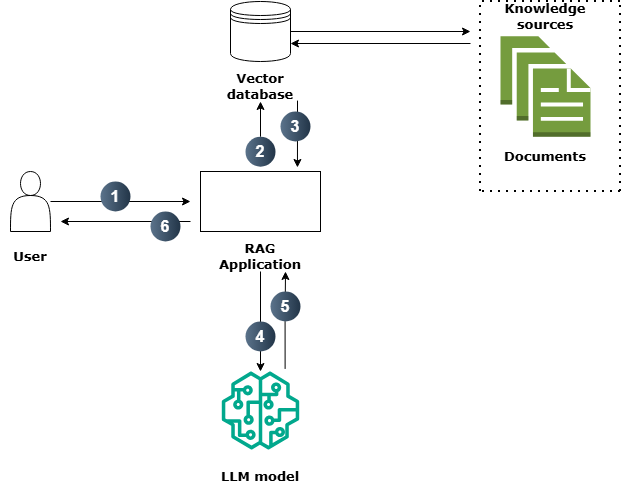

The diagram above was exported from draw.io. Its source (the exported page's mxGraphModel, read from the mxfile embedded in the PNG):
<mxGraphModel dx="1062" dy="542" grid="1" gridSize="10" guides="1" tooltips="1" connect="1" arrows="1" fold="1" page="1" pageScale="1" pageWidth="850" pageHeight="1100" math="0" shadow="0">
  <root>
    <mxCell id="0" />
    <mxCell id="1" parent="0" />
    <mxCell id="pSgbXvtQC0Pq6HtK_yLF-16" style="edgeStyle=orthogonalEdgeStyle;rounded=0;orthogonalLoop=1;jettySize=auto;html=1;" edge="1" parent="1" source="pSgbXvtQC0Pq6HtK_yLF-1">
      <mxGeometry relative="1" as="geometry">
        <mxPoint x="330" y="230" as="targetPoint" />
      </mxGeometry>
    </mxCell>
    <mxCell id="pSgbXvtQC0Pq6HtK_yLF-1" value="" style="shape=actor;whiteSpace=wrap;html=1;" vertex="1" parent="1">
      <mxGeometry x="150" y="200" width="40" height="60" as="geometry" />
    </mxCell>
    <mxCell id="pSgbXvtQC0Pq6HtK_yLF-17" style="edgeStyle=orthogonalEdgeStyle;rounded=0;orthogonalLoop=1;jettySize=auto;html=1;entryX=0.5;entryY=1;entryDx=0;entryDy=0;" edge="1" parent="1" source="pSgbXvtQC0Pq6HtK_yLF-26" target="pSgbXvtQC0Pq6HtK_yLF-11">
      <mxGeometry relative="1" as="geometry" />
    </mxCell>
    <mxCell id="pSgbXvtQC0Pq6HtK_yLF-2" value="" style="rounded=0;whiteSpace=wrap;html=1;" vertex="1" parent="1">
      <mxGeometry x="340" y="200" width="120" height="60" as="geometry" />
    </mxCell>
    <mxCell id="pSgbXvtQC0Pq6HtK_yLF-18" style="edgeStyle=orthogonalEdgeStyle;rounded=0;orthogonalLoop=1;jettySize=auto;html=1;" edge="1" parent="1" source="pSgbXvtQC0Pq6HtK_yLF-3">
      <mxGeometry relative="1" as="geometry">
        <mxPoint x="610" y="60" as="targetPoint" />
      </mxGeometry>
    </mxCell>
    <mxCell id="pSgbXvtQC0Pq6HtK_yLF-3" value="" style="shape=datastore;whiteSpace=wrap;html=1;" vertex="1" parent="1">
      <mxGeometry x="370" y="30" width="60" height="60" as="geometry" />
    </mxCell>
    <mxCell id="pSgbXvtQC0Pq6HtK_yLF-4" value="" style="endArrow=none;dashed=1;html=1;dashPattern=1 3;strokeWidth=2;rounded=0;" edge="1" parent="1">
      <mxGeometry width="50" height="50" relative="1" as="geometry">
        <mxPoint x="620" y="220" as="sourcePoint" />
        <mxPoint x="620" y="30" as="targetPoint" />
      </mxGeometry>
    </mxCell>
    <mxCell id="pSgbXvtQC0Pq6HtK_yLF-5" value="" style="endArrow=none;dashed=1;html=1;dashPattern=1 3;strokeWidth=2;rounded=0;" edge="1" parent="1">
      <mxGeometry width="50" height="50" relative="1" as="geometry">
        <mxPoint x="760" y="220" as="sourcePoint" />
        <mxPoint x="760" y="30" as="targetPoint" />
      </mxGeometry>
    </mxCell>
    <mxCell id="pSgbXvtQC0Pq6HtK_yLF-6" value="" style="endArrow=none;dashed=1;html=1;dashPattern=1 3;strokeWidth=2;rounded=0;" edge="1" parent="1">
      <mxGeometry width="50" height="50" relative="1" as="geometry">
        <mxPoint x="760" y="220" as="sourcePoint" />
        <mxPoint x="620" y="220" as="targetPoint" />
      </mxGeometry>
    </mxCell>
    <mxCell id="pSgbXvtQC0Pq6HtK_yLF-7" value="" style="endArrow=none;dashed=1;html=1;dashPattern=1 3;strokeWidth=2;rounded=0;" edge="1" parent="1">
      <mxGeometry width="50" height="50" relative="1" as="geometry">
        <mxPoint x="760" y="30" as="sourcePoint" />
        <mxPoint x="620" y="30" as="targetPoint" />
      </mxGeometry>
    </mxCell>
    <mxCell id="pSgbXvtQC0Pq6HtK_yLF-8" value="" style="outlineConnect=0;dashed=0;verticalLabelPosition=bottom;verticalAlign=top;align=center;html=1;shape=mxgraph.aws3.documents;fillColor=#759C3E;gradientColor=none;" vertex="1" parent="1">
      <mxGeometry x="640" y="64.75" width="90" height="100.5" as="geometry" />
    </mxCell>
    <mxCell id="pSgbXvtQC0Pq6HtK_yLF-9" value="&lt;font face=&quot;Verdana&quot; style=&quot;font-size: 13px;&quot;&gt;&lt;b style=&quot;&quot;&gt;User&lt;/b&gt;&lt;/font&gt;" style="text;html=1;whiteSpace=wrap;strokeColor=none;fillColor=none;align=center;verticalAlign=middle;rounded=0;" vertex="1" parent="1">
      <mxGeometry x="140" y="270" width="60" height="30" as="geometry" />
    </mxCell>
    <mxCell id="pSgbXvtQC0Pq6HtK_yLF-23" style="edgeStyle=orthogonalEdgeStyle;rounded=0;orthogonalLoop=1;jettySize=auto;html=1;exitX=0.5;exitY=1;exitDx=0;exitDy=0;" edge="1" parent="1" source="pSgbXvtQC0Pq6HtK_yLF-10" target="pSgbXvtQC0Pq6HtK_yLF-14">
      <mxGeometry relative="1" as="geometry">
        <mxPoint x="400" y="380" as="sourcePoint" />
      </mxGeometry>
    </mxCell>
    <mxCell id="pSgbXvtQC0Pq6HtK_yLF-10" value="&lt;font style=&quot;font-size: 13px;&quot; face=&quot;Verdana&quot;&gt;&lt;b style=&quot;&quot;&gt;RAG Application&lt;/b&gt;&lt;/font&gt;" style="text;html=1;whiteSpace=wrap;strokeColor=none;fillColor=none;align=center;verticalAlign=middle;rounded=0;" vertex="1" parent="1">
      <mxGeometry x="350" y="270" width="100" height="30" as="geometry" />
    </mxCell>
    <mxCell id="pSgbXvtQC0Pq6HtK_yLF-20" style="edgeStyle=orthogonalEdgeStyle;rounded=0;orthogonalLoop=1;jettySize=auto;html=1;exitX=0.87;exitY=0.97;exitDx=0;exitDy=0;exitPerimeter=0;entryX=0.808;entryY=-0.067;entryDx=0;entryDy=0;entryPerimeter=0;" edge="1" parent="1" source="pSgbXvtQC0Pq6HtK_yLF-11" target="pSgbXvtQC0Pq6HtK_yLF-2">
      <mxGeometry relative="1" as="geometry">
        <mxPoint x="425" y="190" as="targetPoint" />
        <mxPoint x="501.3432819799682" y="163.84274709993178" as="sourcePoint" />
      </mxGeometry>
    </mxCell>
    <mxCell id="pSgbXvtQC0Pq6HtK_yLF-11" value="&lt;font style=&quot;font-size: 13px;&quot; face=&quot;Verdana&quot;&gt;&lt;b style=&quot;&quot;&gt;Vector database&lt;/b&gt;&lt;/font&gt;" style="text;html=1;whiteSpace=wrap;strokeColor=none;fillColor=none;align=center;verticalAlign=middle;rounded=0;" vertex="1" parent="1">
      <mxGeometry x="350" y="100" width="100" height="30" as="geometry" />
    </mxCell>
    <mxCell id="pSgbXvtQC0Pq6HtK_yLF-12" value="&lt;font style=&quot;font-size: 13px;&quot; face=&quot;Verdana&quot;&gt;&lt;b style=&quot;&quot;&gt;Knowledge sources&lt;/b&gt;&lt;/font&gt;" style="text;html=1;whiteSpace=wrap;strokeColor=none;fillColor=none;align=center;verticalAlign=middle;rounded=0;" vertex="1" parent="1">
      <mxGeometry x="635" y="30" width="100" height="30" as="geometry" />
    </mxCell>
    <mxCell id="pSgbXvtQC0Pq6HtK_yLF-13" value="&lt;font style=&quot;font-size: 13px;&quot; face=&quot;Verdana&quot;&gt;&lt;b style=&quot;&quot;&gt;Documents&lt;/b&gt;&lt;/font&gt;" style="text;html=1;whiteSpace=wrap;strokeColor=none;fillColor=none;align=center;verticalAlign=middle;rounded=0;" vertex="1" parent="1">
      <mxGeometry x="635" y="170" width="100" height="30" as="geometry" />
    </mxCell>
    <mxCell id="pSgbXvtQC0Pq6HtK_yLF-14" value="" style="sketch=0;outlineConnect=0;fontColor=#232F3E;gradientColor=none;fillColor=#01A88D;strokeColor=none;dashed=0;verticalLabelPosition=bottom;verticalAlign=top;align=center;html=1;fontSize=12;fontStyle=0;aspect=fixed;pointerEvents=1;shape=mxgraph.aws4.sagemaker_model;" vertex="1" parent="1">
      <mxGeometry x="361" y="400" width="78" height="78" as="geometry" />
    </mxCell>
    <mxCell id="pSgbXvtQC0Pq6HtK_yLF-15" value="&lt;font style=&quot;font-size: 13px;&quot; face=&quot;Verdana&quot;&gt;&lt;b style=&quot;&quot;&gt;LLM model&lt;/b&gt;&lt;/font&gt;" style="text;html=1;whiteSpace=wrap;strokeColor=none;fillColor=none;align=center;verticalAlign=middle;rounded=0;" vertex="1" parent="1">
      <mxGeometry x="350" y="490" width="100" height="30" as="geometry" />
    </mxCell>
    <mxCell id="pSgbXvtQC0Pq6HtK_yLF-19" style="edgeStyle=orthogonalEdgeStyle;rounded=0;orthogonalLoop=1;jettySize=auto;html=1;entryX=1;entryY=0.7;entryDx=0;entryDy=0;" edge="1" parent="1" target="pSgbXvtQC0Pq6HtK_yLF-3">
      <mxGeometry relative="1" as="geometry">
        <mxPoint x="650" y="114.5" as="targetPoint" />
        <mxPoint x="610" y="72" as="sourcePoint" />
      </mxGeometry>
    </mxCell>
    <mxCell id="pSgbXvtQC0Pq6HtK_yLF-22" style="edgeStyle=orthogonalEdgeStyle;rounded=0;orthogonalLoop=1;jettySize=auto;html=1;" edge="1" parent="1">
      <mxGeometry relative="1" as="geometry">
        <mxPoint x="200" y="250" as="targetPoint" />
        <mxPoint x="330" y="250" as="sourcePoint" />
      </mxGeometry>
    </mxCell>
    <mxCell id="pSgbXvtQC0Pq6HtK_yLF-24" style="edgeStyle=orthogonalEdgeStyle;rounded=0;orthogonalLoop=1;jettySize=auto;html=1;entryX=0.75;entryY=1;entryDx=0;entryDy=0;exitX=0.818;exitY=-0.033;exitDx=0;exitDy=0;exitPerimeter=0;" edge="1" parent="1" source="pSgbXvtQC0Pq6HtK_yLF-14" target="pSgbXvtQC0Pq6HtK_yLF-10">
      <mxGeometry relative="1" as="geometry">
        <mxPoint x="425" y="380" as="sourcePoint" />
        <mxPoint x="410" y="450" as="targetPoint" />
      </mxGeometry>
    </mxCell>
    <mxCell id="pSgbXvtQC0Pq6HtK_yLF-25" value="1" style="ellipse;whiteSpace=wrap;html=1;aspect=fixed;rotation=0;gradientColor=#223548;strokeColor=none;gradientDirection=east;fillColor=#5b738b;rounded=0;pointerEvents=0;fontFamily=Helvetica;fontSize=16;fontColor=#FFFFFF;spacingTop=4;spacingBottom=4;spacingLeft=4;spacingRight=4;points=[];fontStyle=1" vertex="1" parent="1">
      <mxGeometry x="240" y="210" width="30" height="30" as="geometry" />
    </mxCell>
    <mxCell id="pSgbXvtQC0Pq6HtK_yLF-26" value="2" style="ellipse;whiteSpace=wrap;html=1;aspect=fixed;rotation=0;gradientColor=#223548;strokeColor=none;gradientDirection=east;fillColor=#5b738b;rounded=0;pointerEvents=0;fontFamily=Helvetica;fontSize=16;fontColor=#FFFFFF;spacingTop=4;spacingBottom=4;spacingLeft=4;spacingRight=4;points=[];fontStyle=1" vertex="1" parent="1">
      <mxGeometry x="385" y="165.25" width="30" height="30" as="geometry" />
    </mxCell>
    <mxCell id="pSgbXvtQC0Pq6HtK_yLF-37" value="5" style="ellipse;whiteSpace=wrap;html=1;aspect=fixed;rotation=0;gradientColor=#223548;strokeColor=none;gradientDirection=east;fillColor=#5b738b;rounded=0;pointerEvents=0;fontFamily=Helvetica;fontSize=16;fontColor=#FFFFFF;spacingTop=4;spacingBottom=4;spacingLeft=4;spacingRight=4;points=[];fontStyle=1" vertex="1" parent="1">
      <mxGeometry x="410" y="320" width="30" height="30" as="geometry" />
    </mxCell>
    <mxCell id="pSgbXvtQC0Pq6HtK_yLF-46" value="6" style="ellipse;whiteSpace=wrap;html=1;aspect=fixed;rotation=0;gradientColor=#223548;strokeColor=none;gradientDirection=east;fillColor=#5b738b;rounded=0;pointerEvents=0;fontFamily=Helvetica;fontSize=16;fontColor=#FFFFFF;spacingTop=4;spacingBottom=4;spacingLeft=4;spacingRight=4;points=[];fontStyle=1" vertex="1" parent="1">
      <mxGeometry x="290" y="240" width="30" height="30" as="geometry" />
    </mxCell>
    <mxCell id="pSgbXvtQC0Pq6HtK_yLF-50" value="3" style="ellipse;whiteSpace=wrap;html=1;aspect=fixed;rotation=0;gradientColor=#223548;strokeColor=none;gradientDirection=east;fillColor=#5b738b;rounded=0;pointerEvents=0;fontFamily=Helvetica;fontSize=16;fontColor=#FFFFFF;spacingTop=4;spacingBottom=4;spacingLeft=4;spacingRight=4;points=[];fontStyle=1" vertex="1" parent="1">
      <mxGeometry x="420" y="140" width="30" height="30" as="geometry" />
    </mxCell>
    <mxCell id="pSgbXvtQC0Pq6HtK_yLF-51" value="4" style="ellipse;whiteSpace=wrap;html=1;aspect=fixed;rotation=0;gradientColor=#223548;strokeColor=none;gradientDirection=east;fillColor=#5b738b;rounded=0;pointerEvents=0;fontFamily=Helvetica;fontSize=16;fontColor=#FFFFFF;spacingTop=4;spacingBottom=4;spacingLeft=4;spacingRight=4;points=[];fontStyle=1" vertex="1" parent="1">
      <mxGeometry x="385" y="350" width="30" height="30" as="geometry" />
    </mxCell>
  </root>
</mxGraphModel>